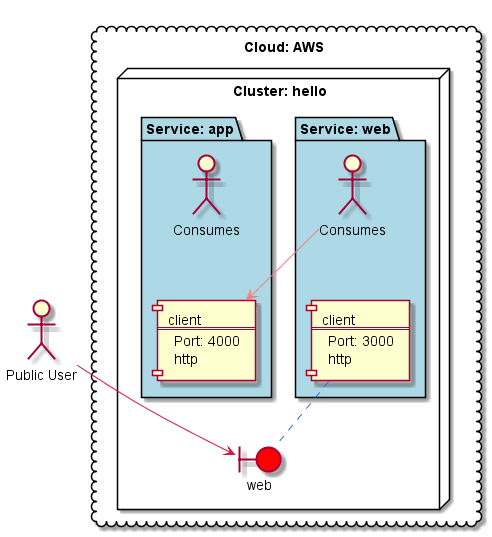

The diagram above was rendered by PlantUML. Its source (embedded in the PNG):
@startuml
cloud "Cloud: AWS" {
node "Cluster: hello" as CL_hello {
package "Service: app" as S_hello_app #LightBlue {
actor :Consumes: as CO_hello_app
component "client\n===\nPort: 4000\nhttp" as C_hello_app_client
CO_hello_app -[hidden]-> C_hello_app_client
}
package "Service: web" as S_hello_web #LightBlue {
actor :Consumes: as CO_hello_web
component "client\n===\nPort: 3000\nhttp" as C_hello_web_client
CO_hello_web -[hidden]-> C_hello_web_client
}
boundary "web" as CI_hello_web #red
C_hello_web_client .. CI_hello_web #RoyalBlue
}
}
actor :Public User: as EX_Consumer
EX_Consumer --> CI_hello_web #Crimson
CO_hello_web --> C_hello_app_client #LightCoral
@enduml